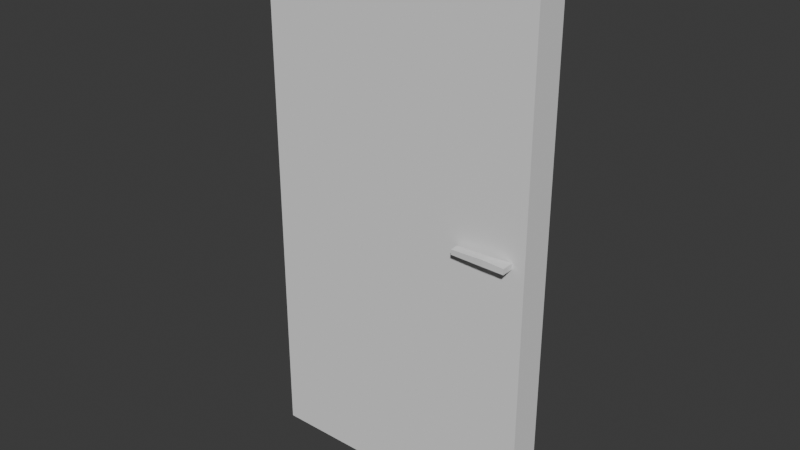# Source: door.blend  (saved by Blender 4.3.34; exported with 4.5.12 LTS)
import bpy
from mathutils import Matrix  # noqa: F401  (used for matrix-valued properties, if any)

bpy.ops.wm.read_factory_settings(use_empty=True)
scene = bpy.context.scene
scene.name = 'Scene'

# ---- collections
col_collection = bpy.data.collections.new('Collection'); scene.collection.children.link(col_collection)

# ---- world
world_world = bpy.data.worlds.new('World'); scene.world = world_world
world_world.use_nodes = True; world_world.node_tree.nodes.clear()
_N = world_world.node_tree.nodes; _L = world_world.node_tree.links
n0 = _N.new('ShaderNodeOutputWorld'); n0.name = 'World Output'; n0.location = (300, 300)
n1 = _N.new('ShaderNodeBackground'); n1.name = 'Background'; n1.location = (10, 300)
n1.inputs[0].default_value = (0.05088, 0.05088, 0.05088, 1.0)
_L.new(n1.outputs[0], n0.inputs[0])
n0.is_active_output = True
world_world.color = (0.05088, 0.05088, 0.05088)
world_world.sun_shadow_jitter_overblur = 0.0

# ---- meshes
me_cube_001 = bpy.data.meshes.new('Cube.001')
me_cube_001.from_pydata([(-0.7784, -0.1464, 0.003564), (-0.7784, -0.1464, 3.004), (-0.7784, 0.1464, 0.003564), (-0.7784, 0.1464, 3.004), (0.7784, -0.1464, 0.003564), (0.7784, -0.1464, 3.004), (0.7784, 0.1464, 0.003564), (0.7784, 0.1464, 3.004)], [], [(0, 1, 3, 2), (2, 3, 7, 6), (6, 7, 5, 4), (4, 5, 1, 0), (2, 6, 4, 0), (7, 3, 1, 5)])
_uv = me_cube_001.uv_layers.new(name='UVMap')
_uv.uv.foreach_set('vector', [0.375, 0.0, 0.625, 0.0, 0.625, 0.25, 0.375, 0.25, 0.375, 0.25, 0.625, 0.25, 0.625, 0.5, 0.375, 0.5, 0.375, 0.5, 0.625, 0.5, 0.625, 0.75, 0.375, 0.75, 0.375, 0.75, 0.625, 0.75, 0.625, 1.0, 0.375, 1.0, 0.125, 0.5, 0.375, 0.5, 0.375, 0.75, 0.125, 0.75, 0.625, 0.5, 0.875, 0.5, 0.875, 0.75, 0.625, 0.75])
me_cube_001.update()
me_cube_002 = bpy.data.meshes.new('Cube.002')
me_cube_002.from_pydata([(-7.451e-09, 0.0, -0.01605), (-7.451e-09, 0.0, 0.01605), (-7.451e-09, -0.07173, -0.01605), (-7.451e-09, -0.07173, 0.01605), (-0.1235, -0.01165, -0.02174), (-0.1235, -0.01165, 0.006063), (-0.1235, -0.06008, -0.02174), (-0.1235, -0.06008, 0.006063), (-0.04952, -0.07156, -0.01546), (-0.04952, -0.07156, 0.02086), (-0.04952, -0.02696, -0.01546), (-0.04952, -0.02696, 0.02086)], [], [(0, 1, 3, 2), (8, 9, 7, 6), (6, 7, 5, 4), (10, 11, 1, 0), (8, 6, 4, 10), (9, 3, 1, 11), (7, 9, 11, 5), (2, 8, 10, 0), (4, 5, 11, 10), (2, 3, 9, 8)])
_uv = me_cube_002.uv_layers.new(name='UVMap')
_uv.uv.foreach_set('vector', [0.375, 0.0, 0.625, 0.0, 0.625, 0.25, 0.375, 0.25, 0.375, 0.315, 0.625, 0.315, 0.625, 0.5, 0.375, 0.5, 0.375, 0.5, 0.625, 0.5, 0.625, 0.75, 0.375, 0.75, 0.375, 0.935, 0.625, 0.935, 0.625, 1.0, 0.375, 1.0, 0.19, 0.5, 0.375, 0.5, 0.375, 0.75, 0.19, 0.75, 0.81, 0.5, 0.875, 0.5, 0.875, 0.75, 0.81, 0.75, 0.625, 0.5, 0.81, 0.5, 0.81, 0.75, 0.625, 0.75, 0.125, 0.5, 0.19, 0.5, 0.19, 0.75, 0.125, 0.75, 0.375, 0.75, 0.625, 0.75, 0.625, 0.935, 0.375, 0.935, 0.375, 0.25, 0.625, 0.25, 0.625, 0.315, 0.375, 0.315])
me_cube_002.update()

# ---- objects
ob_door = bpy.data.objects.new('door', me_cube_001)
ob_knob = bpy.data.objects.new('knob', me_cube_002)

# ---- transforms, parenting, visibility, modifiers, constraints
ob_door.location = (0.0, 0.0, 0.0)
ob_door.scale = (1.0, 0.6289, 1.0)
ob_knob.location = (0.7105, -0.09071, 1.548)
ob_knob.scale = (2.482, 1.0, 1.0)

# ---- collection membership
col_collection.objects.link(ob_door)
col_collection.objects.link(ob_knob)

# ---- scene / render settings (as saved in the file)
scene.frame_start = 1; scene.frame_end = 250; scene.frame_set(1)
scene.render.engine = 'BLENDER_EEVEE_NEXT'
bpy.context.view_layer.update()

# ---- added for rendering (the .blend has no active camera and no usable light): camera, sun
cam_auto = bpy.data.cameras.new('AutoCamera')
cam_auto.lens = 50.0
cam_auto.sensor_width = 36.0
cam_auto.clip_end = 1000.0
ob_auto_camera = bpy.data.objects.new('AutoCamera', cam_auto)
scene.collection.objects.link(ob_auto_camera)
ob_auto_camera.location = (3.13601, -3.7984, 4.01237)
ob_auto_camera.rotation_euler = (1.09748, -7.21219e-08, 0.694738)
scene.camera = ob_auto_camera
light_auto_sun = bpy.data.lights.new('AutoSun', 'SUN')
light_auto_sun.energy = 3.0
light_auto_sun.angle = 0.0523599
ob_auto_sun = bpy.data.objects.new('AutoSun', light_auto_sun)
scene.collection.objects.link(ob_auto_sun)
ob_auto_sun.rotation_euler = (0.872665, 0.174533, 0.523599)
bpy.context.view_layer.update()
